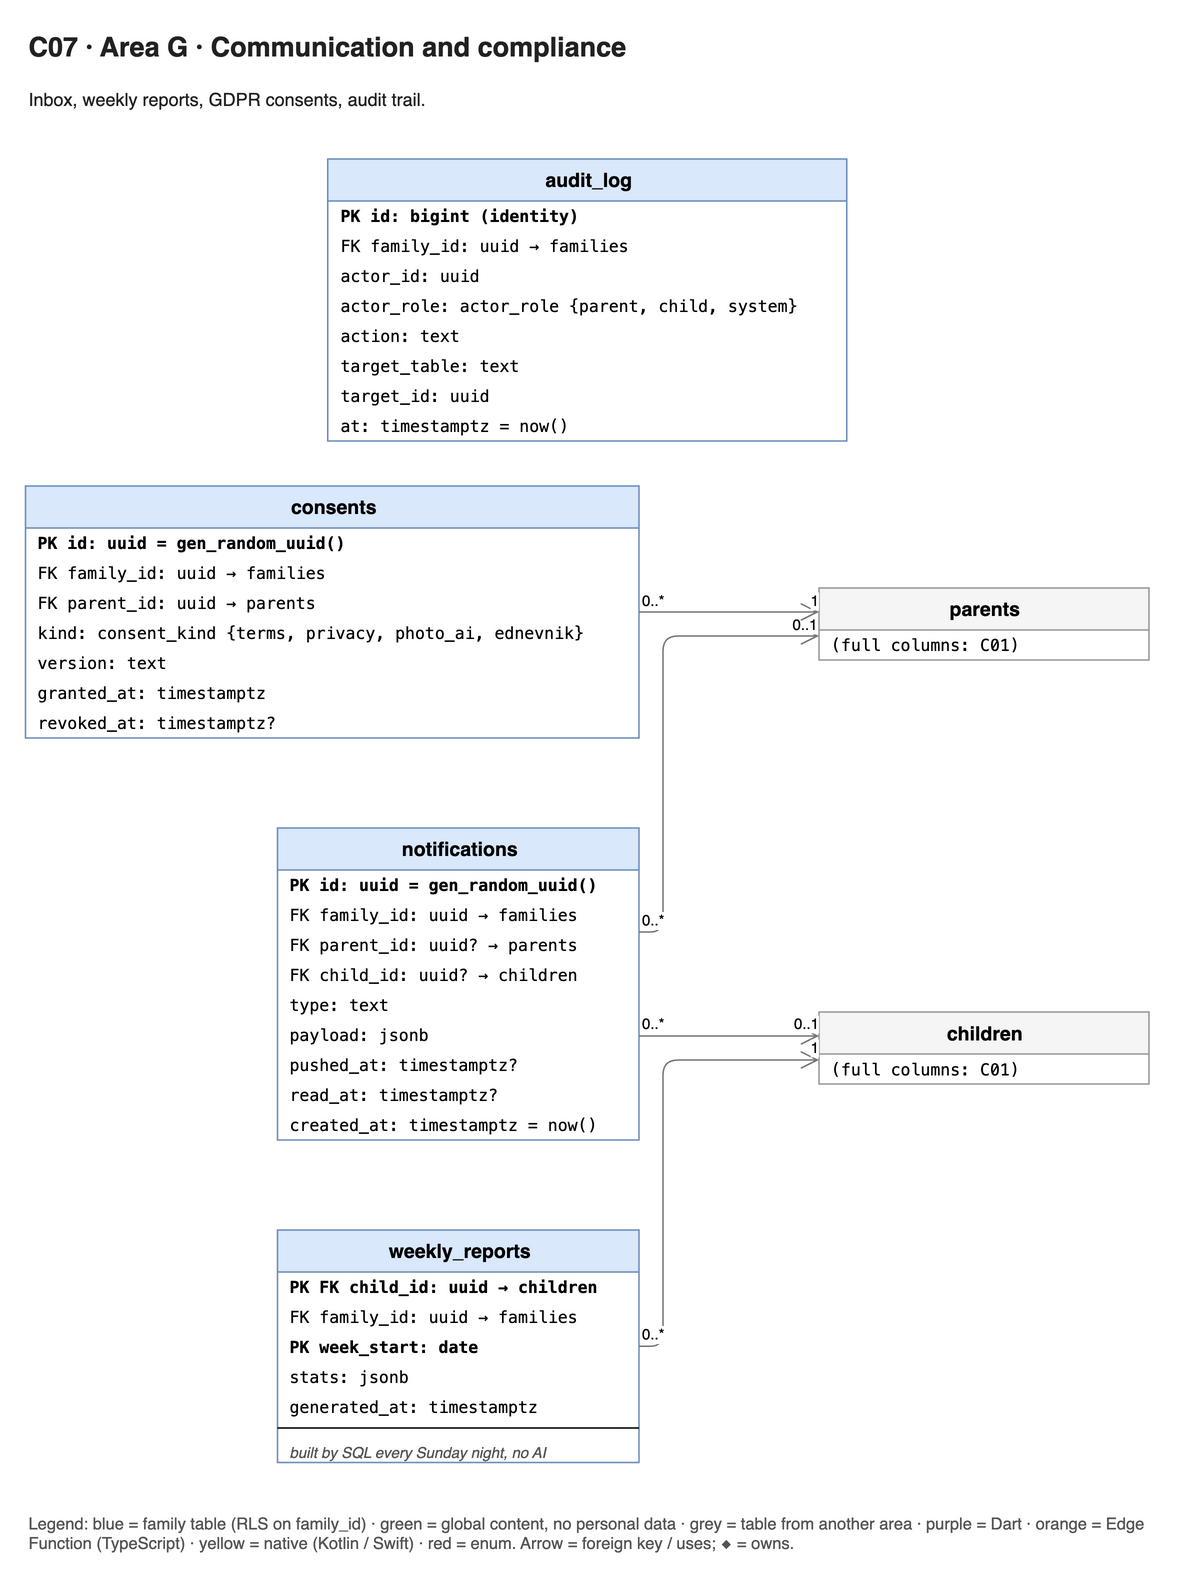

The diagram above was exported from draw.io. Its source (the exported page's mxGraphModel, read from the mxfile embedded in the PNG):
<mxGraphModel grid="0" gridSize="10" guides="1" tooltips="1" connect="1" arrows="1" fold="0" page="0" pageScale="1" pageWidth="827" pageHeight="1169" math="0" shadow="0" adaptiveColors="auto">
  <root>
    <mxCell id="0" />
    <mxCell id="1" parent="0" />
    <mxCell id="c0" parent="1" style="swimlane;fontStyle=1;childLayout=stackLayout;horizontal=1;startSize=28;horizontalStack=0;resizeParent=1;resizeParentMax=0;collapsible=0;html=1;fillColor=#dae8fc;strokeColor=#6c8ebf;swimlaneFillColor=#ffffff;fontSize=13;fontFamily=Helvetica;" value="notifications" vertex="1">
      <mxGeometry height="208" width="241" x="180" y="446" as="geometry" />
    </mxCell>
    <mxCell id="c0a0" parent="c0" style="text;strokeColor=none;fillColor=none;align=left;verticalAlign=middle;spacingLeft=6;overflow=hidden;html=1;fontSize=11;fontStyle=1;fontFamily=Menlo;" value="PK id: uuid = gen_random_uuid()" vertex="1">
      <mxGeometry height="20" width="241" y="28" as="geometry" />
    </mxCell>
    <mxCell id="c0a1" parent="c0" style="text;strokeColor=none;fillColor=none;align=left;verticalAlign=middle;spacingLeft=6;overflow=hidden;html=1;fontSize=11;fontFamily=Menlo;" value="FK family_id: uuid → families" vertex="1">
      <mxGeometry height="20" width="241" y="48" as="geometry" />
    </mxCell>
    <mxCell id="c0a2" parent="c0" style="text;strokeColor=none;fillColor=none;align=left;verticalAlign=middle;spacingLeft=6;overflow=hidden;html=1;fontSize=11;fontFamily=Menlo;" value="FK parent_id: uuid? → parents" vertex="1">
      <mxGeometry height="20" width="241" y="68" as="geometry" />
    </mxCell>
    <mxCell id="c0a3" parent="c0" style="text;strokeColor=none;fillColor=none;align=left;verticalAlign=middle;spacingLeft=6;overflow=hidden;html=1;fontSize=11;fontFamily=Menlo;" value="FK child_id: uuid? → children" vertex="1">
      <mxGeometry height="20" width="241" y="88" as="geometry" />
    </mxCell>
    <mxCell id="c0a4" parent="c0" style="text;strokeColor=none;fillColor=none;align=left;verticalAlign=middle;spacingLeft=6;overflow=hidden;html=1;fontSize=11;fontFamily=Menlo;" value="type: text" vertex="1">
      <mxGeometry height="20" width="241" y="108" as="geometry" />
    </mxCell>
    <mxCell id="c0a5" parent="c0" style="text;strokeColor=none;fillColor=none;align=left;verticalAlign=middle;spacingLeft=6;overflow=hidden;html=1;fontSize=11;fontFamily=Menlo;" value="payload: jsonb" vertex="1">
      <mxGeometry height="20" width="241" y="128" as="geometry" />
    </mxCell>
    <mxCell id="c0a6" parent="c0" style="text;strokeColor=none;fillColor=none;align=left;verticalAlign=middle;spacingLeft=6;overflow=hidden;html=1;fontSize=11;fontFamily=Menlo;" value="pushed_at: timestamptz?" vertex="1">
      <mxGeometry height="20" width="241" y="148" as="geometry" />
    </mxCell>
    <mxCell id="c0a7" parent="c0" style="text;strokeColor=none;fillColor=none;align=left;verticalAlign=middle;spacingLeft=6;overflow=hidden;html=1;fontSize=11;fontFamily=Menlo;" value="read_at: timestamptz?" vertex="1">
      <mxGeometry height="20" width="241" y="168" as="geometry" />
    </mxCell>
    <mxCell id="c0a8" parent="c0" style="text;strokeColor=none;fillColor=none;align=left;verticalAlign=middle;spacingLeft=6;overflow=hidden;html=1;fontSize=11;fontFamily=Menlo;" value="created_at: timestamptz = now()" vertex="1">
      <mxGeometry height="20" width="241" y="188" as="geometry" />
    </mxCell>
    <mxCell id="c1" parent="1" style="swimlane;fontStyle=1;childLayout=stackLayout;horizontal=1;startSize=28;horizontalStack=0;resizeParent=1;resizeParentMax=0;collapsible=0;html=1;fillColor=#f5f5f5;strokeColor=#999999;swimlaneFillColor=#ffffff;fontSize=13;fontFamily=Helvetica;" value="parents" vertex="1">
      <mxGeometry height="48" width="220" x="541" y="286" as="geometry" />
    </mxCell>
    <mxCell id="c1a0" parent="c1" style="text;strokeColor=none;fillColor=none;align=left;verticalAlign=middle;spacingLeft=6;overflow=hidden;html=1;fontSize=11;fontFamily=Menlo;" value="(full columns: C01)" vertex="1">
      <mxGeometry height="20" width="220" y="28" as="geometry" />
    </mxCell>
    <mxCell id="c2" parent="1" style="swimlane;fontStyle=1;childLayout=stackLayout;horizontal=1;startSize=28;horizontalStack=0;resizeParent=1;resizeParentMax=0;collapsible=0;html=1;fillColor=#dae8fc;strokeColor=#6c8ebf;swimlaneFillColor=#ffffff;fontSize=13;fontFamily=Helvetica;" value="consents" vertex="1">
      <mxGeometry height="168" width="409" x="12" y="218" as="geometry" />
    </mxCell>
    <mxCell id="c2a0" parent="c2" style="text;strokeColor=none;fillColor=none;align=left;verticalAlign=middle;spacingLeft=6;overflow=hidden;html=1;fontSize=11;fontStyle=1;fontFamily=Menlo;" value="PK id: uuid = gen_random_uuid()" vertex="1">
      <mxGeometry height="20" width="409" y="28" as="geometry" />
    </mxCell>
    <mxCell id="c2a1" parent="c2" style="text;strokeColor=none;fillColor=none;align=left;verticalAlign=middle;spacingLeft=6;overflow=hidden;html=1;fontSize=11;fontFamily=Menlo;" value="FK family_id: uuid → families" vertex="1">
      <mxGeometry height="20" width="409" y="48" as="geometry" />
    </mxCell>
    <mxCell id="c2a2" parent="c2" style="text;strokeColor=none;fillColor=none;align=left;verticalAlign=middle;spacingLeft=6;overflow=hidden;html=1;fontSize=11;fontFamily=Menlo;" value="FK parent_id: uuid → parents" vertex="1">
      <mxGeometry height="20" width="409" y="68" as="geometry" />
    </mxCell>
    <mxCell id="c2a3" parent="c2" style="text;strokeColor=none;fillColor=none;align=left;verticalAlign=middle;spacingLeft=6;overflow=hidden;html=1;fontSize=11;fontFamily=Menlo;" value="kind: consent_kind {terms, privacy, photo_ai, ednevnik}" vertex="1">
      <mxGeometry height="20" width="409" y="88" as="geometry" />
    </mxCell>
    <mxCell id="c2a4" parent="c2" style="text;strokeColor=none;fillColor=none;align=left;verticalAlign=middle;spacingLeft=6;overflow=hidden;html=1;fontSize=11;fontFamily=Menlo;" value="version: text" vertex="1">
      <mxGeometry height="20" width="409" y="108" as="geometry" />
    </mxCell>
    <mxCell id="c2a5" parent="c2" style="text;strokeColor=none;fillColor=none;align=left;verticalAlign=middle;spacingLeft=6;overflow=hidden;html=1;fontSize=11;fontFamily=Menlo;" value="granted_at: timestamptz" vertex="1">
      <mxGeometry height="20" width="409" y="128" as="geometry" />
    </mxCell>
    <mxCell id="c2a6" parent="c2" style="text;strokeColor=none;fillColor=none;align=left;verticalAlign=middle;spacingLeft=6;overflow=hidden;html=1;fontSize=11;fontFamily=Menlo;" value="revoked_at: timestamptz?" vertex="1">
      <mxGeometry height="20" width="409" y="148" as="geometry" />
    </mxCell>
    <mxCell id="c3" parent="1" style="swimlane;fontStyle=1;childLayout=stackLayout;horizontal=1;startSize=28;horizontalStack=0;resizeParent=1;resizeParentMax=0;collapsible=0;html=1;fillColor=#dae8fc;strokeColor=#6c8ebf;swimlaneFillColor=#ffffff;fontSize=13;fontFamily=Helvetica;" value="weekly_reports" vertex="1">
      <mxGeometry height="155" width="241" x="180" y="714" as="geometry" />
    </mxCell>
    <mxCell id="c3a0" parent="c3" style="text;strokeColor=none;fillColor=none;align=left;verticalAlign=middle;spacingLeft=6;overflow=hidden;html=1;fontSize=11;fontStyle=1;fontFamily=Menlo;" value="PK FK child_id: uuid → children" vertex="1">
      <mxGeometry height="20" width="241" y="28" as="geometry" />
    </mxCell>
    <mxCell id="c3a1" parent="c3" style="text;strokeColor=none;fillColor=none;align=left;verticalAlign=middle;spacingLeft=6;overflow=hidden;html=1;fontSize=11;fontFamily=Menlo;" value="FK family_id: uuid → families" vertex="1">
      <mxGeometry height="20" width="241" y="48" as="geometry" />
    </mxCell>
    <mxCell id="c3a2" parent="c3" style="text;strokeColor=none;fillColor=none;align=left;verticalAlign=middle;spacingLeft=6;overflow=hidden;html=1;fontSize=11;fontStyle=1;fontFamily=Menlo;" value="PK week_start: date" vertex="1">
      <mxGeometry height="20" width="241" y="68" as="geometry" />
    </mxCell>
    <mxCell id="c3a3" parent="c3" style="text;strokeColor=none;fillColor=none;align=left;verticalAlign=middle;spacingLeft=6;overflow=hidden;html=1;fontSize=11;fontFamily=Menlo;" value="stats: jsonb" vertex="1">
      <mxGeometry height="20" width="241" y="88" as="geometry" />
    </mxCell>
    <mxCell id="c3a4" parent="c3" style="text;strokeColor=none;fillColor=none;align=left;verticalAlign=middle;spacingLeft=6;overflow=hidden;html=1;fontSize=11;fontFamily=Menlo;" value="generated_at: timestamptz" vertex="1">
      <mxGeometry height="20" width="241" y="108" as="geometry" />
    </mxCell>
    <mxCell id="c3s2" parent="c3" style="line;strokeWidth=1;fillColor=none;html=1;points=[];" value="" vertex="1">
      <mxGeometry height="8" width="241" y="128" as="geometry" />
    </mxCell>
    <mxCell id="c3n" parent="c3" style="text;html=1;whiteSpace=wrap;fontSize=10;fontStyle=2;fontColor=#555555;spacingLeft=6;fontFamily=Helvetica;" value="built by SQL every Sunday night, no AI" vertex="1">
      <mxGeometry height="19" width="241" y="136" as="geometry" />
    </mxCell>
    <mxCell id="c4" parent="1" style="swimlane;fontStyle=1;childLayout=stackLayout;horizontal=1;startSize=28;horizontalStack=0;resizeParent=1;resizeParentMax=0;collapsible=0;html=1;fillColor=#f5f5f5;strokeColor=#999999;swimlaneFillColor=#ffffff;fontSize=13;fontFamily=Helvetica;" value="children" vertex="1">
      <mxGeometry height="48" width="220" x="541" y="568.6700000000001" as="geometry" />
    </mxCell>
    <mxCell id="c4a0" parent="c4" style="text;strokeColor=none;fillColor=none;align=left;verticalAlign=middle;spacingLeft=6;overflow=hidden;html=1;fontSize=11;fontFamily=Menlo;" value="(full columns: C01)" vertex="1">
      <mxGeometry height="20" width="220" y="28" as="geometry" />
    </mxCell>
    <mxCell id="c5" parent="1" style="swimlane;fontStyle=1;childLayout=stackLayout;horizontal=1;startSize=28;horizontalStack=0;resizeParent=1;resizeParentMax=0;collapsible=0;html=1;fillColor=#dae8fc;strokeColor=#6c8ebf;swimlaneFillColor=#ffffff;fontSize=13;fontFamily=Helvetica;" value="audit_log" vertex="1">
      <mxGeometry height="188" width="346" x="213.5" as="geometry" />
    </mxCell>
    <mxCell id="c5a0" parent="c5" style="text;strokeColor=none;fillColor=none;align=left;verticalAlign=middle;spacingLeft=6;overflow=hidden;html=1;fontSize=11;fontStyle=1;fontFamily=Menlo;" value="PK id: bigint (identity)" vertex="1">
      <mxGeometry height="20" width="346" y="28" as="geometry" />
    </mxCell>
    <mxCell id="c5a1" parent="c5" style="text;strokeColor=none;fillColor=none;align=left;verticalAlign=middle;spacingLeft=6;overflow=hidden;html=1;fontSize=11;fontFamily=Menlo;" value="FK family_id: uuid → families" vertex="1">
      <mxGeometry height="20" width="346" y="48" as="geometry" />
    </mxCell>
    <mxCell id="c5a2" parent="c5" style="text;strokeColor=none;fillColor=none;align=left;verticalAlign=middle;spacingLeft=6;overflow=hidden;html=1;fontSize=11;fontFamily=Menlo;" value="actor_id: uuid" vertex="1">
      <mxGeometry height="20" width="346" y="68" as="geometry" />
    </mxCell>
    <mxCell id="c5a3" parent="c5" style="text;strokeColor=none;fillColor=none;align=left;verticalAlign=middle;spacingLeft=6;overflow=hidden;html=1;fontSize=11;fontFamily=Menlo;" value="actor_role: actor_role {parent, child, system}" vertex="1">
      <mxGeometry height="20" width="346" y="88" as="geometry" />
    </mxCell>
    <mxCell id="c5a4" parent="c5" style="text;strokeColor=none;fillColor=none;align=left;verticalAlign=middle;spacingLeft=6;overflow=hidden;html=1;fontSize=11;fontFamily=Menlo;" value="action: text" vertex="1">
      <mxGeometry height="20" width="346" y="108" as="geometry" />
    </mxCell>
    <mxCell id="c5a5" parent="c5" style="text;strokeColor=none;fillColor=none;align=left;verticalAlign=middle;spacingLeft=6;overflow=hidden;html=1;fontSize=11;fontFamily=Menlo;" value="target_table: text" vertex="1">
      <mxGeometry height="20" width="346" y="128" as="geometry" />
    </mxCell>
    <mxCell id="c5a6" parent="c5" style="text;strokeColor=none;fillColor=none;align=left;verticalAlign=middle;spacingLeft=6;overflow=hidden;html=1;fontSize=11;fontFamily=Menlo;" value="target_id: uuid" vertex="1">
      <mxGeometry height="20" width="346" y="148" as="geometry" />
    </mxCell>
    <mxCell id="c5a7" parent="c5" style="text;strokeColor=none;fillColor=none;align=left;verticalAlign=middle;spacingLeft=6;overflow=hidden;html=1;fontSize=11;fontFamily=Menlo;" value="at: timestamptz = now()" vertex="1">
      <mxGeometry height="20" width="346" y="168" as="geometry" />
    </mxCell>
    <mxCell id="r0" edge="1" parent="1" source="c0" style="rounded=1;html=1;fontSize=10;strokeColor=#777777;labelBackgroundColor=default;endArrow=open;endSize=10;exitX=1;exitY=0.3333;entryX=0;entryY=0.6667;edgeStyle=orthogonalEdgeStyle;" target="c1" value="">
      <mxGeometry relative="1" as="geometry">
        <Array as="points">
          <mxPoint x="437" y="515.3299999999999" />
          <mxPoint x="437" y="318" />
        </Array>
      </mxGeometry>
    </mxCell>
    <mxCell id="r0m0" connectable="0" parent="r0" style="edgeLabel;resizable=0;html=1;align=left;verticalAlign=bottom;fontSize=10;" value="0..*" vertex="1">
      <mxGeometry relative="1" x="-1" as="geometry">
        <mxPoint as="offset" />
      </mxGeometry>
    </mxCell>
    <mxCell id="r0m1" connectable="0" parent="r0" style="edgeLabel;resizable=0;html=1;align=right;verticalAlign=bottom;fontSize=10;" value="0..1" vertex="1">
      <mxGeometry relative="1" x="1" as="geometry">
        <mxPoint as="offset" />
      </mxGeometry>
    </mxCell>
    <mxCell id="r1" edge="1" parent="1" source="c0" style="rounded=1;html=1;fontSize=10;strokeColor=#777777;labelBackgroundColor=default;endArrow=open;endSize=10;exitX=1;exitY=0.6667;entryX=0;entryY=0.3333;edgeStyle=orthogonalEdgeStyle;" target="c4" value="">
      <mxGeometry relative="1" as="geometry">
        <Array as="points">
          <mxPoint x="481" y="584.6700000000001" />
        </Array>
      </mxGeometry>
    </mxCell>
    <mxCell id="r1m0" connectable="0" parent="r1" style="edgeLabel;resizable=0;html=1;align=left;verticalAlign=bottom;fontSize=10;" value="0..*" vertex="1">
      <mxGeometry relative="1" x="-1" as="geometry">
        <mxPoint as="offset" />
      </mxGeometry>
    </mxCell>
    <mxCell id="r1m1" connectable="0" parent="r1" style="edgeLabel;resizable=0;html=1;align=right;verticalAlign=bottom;fontSize=10;" value="0..1" vertex="1">
      <mxGeometry relative="1" x="1" as="geometry">
        <mxPoint as="offset" />
      </mxGeometry>
    </mxCell>
    <mxCell id="r2" edge="1" parent="1" source="c2" style="rounded=1;html=1;fontSize=10;strokeColor=#777777;labelBackgroundColor=default;endArrow=open;endSize=10;exitX=1;exitY=0.5;entryX=0;entryY=0.3333;edgeStyle=orthogonalEdgeStyle;" target="c1" value="">
      <mxGeometry relative="1" as="geometry">
        <Array as="points">
          <mxPoint x="481" y="302" />
        </Array>
      </mxGeometry>
    </mxCell>
    <mxCell id="r2m0" connectable="0" parent="r2" style="edgeLabel;resizable=0;html=1;align=left;verticalAlign=bottom;fontSize=10;" value="0..*" vertex="1">
      <mxGeometry relative="1" x="-1" as="geometry">
        <mxPoint as="offset" />
      </mxGeometry>
    </mxCell>
    <mxCell id="r2m1" connectable="0" parent="r2" style="edgeLabel;resizable=0;html=1;align=right;verticalAlign=bottom;fontSize=10;" value="1" vertex="1">
      <mxGeometry relative="1" x="1" as="geometry">
        <mxPoint as="offset" />
      </mxGeometry>
    </mxCell>
    <mxCell id="r3" edge="1" parent="1" source="c3" style="rounded=1;html=1;fontSize=10;strokeColor=#777777;labelBackgroundColor=default;endArrow=open;endSize=10;exitX=1;exitY=0.5;entryX=0;entryY=0.6667;edgeStyle=orthogonalEdgeStyle;" target="c4" value="">
      <mxGeometry relative="1" as="geometry">
        <Array as="points">
          <mxPoint x="437" y="791.5" />
          <mxPoint x="437" y="600.6700000000001" />
        </Array>
      </mxGeometry>
    </mxCell>
    <mxCell id="r3m0" connectable="0" parent="r3" style="edgeLabel;resizable=0;html=1;align=left;verticalAlign=bottom;fontSize=10;" value="0..*" vertex="1">
      <mxGeometry relative="1" x="-1" as="geometry">
        <mxPoint as="offset" />
      </mxGeometry>
    </mxCell>
    <mxCell id="r3m1" connectable="0" parent="r3" style="edgeLabel;resizable=0;html=1;align=right;verticalAlign=bottom;fontSize=10;" value="1" vertex="1">
      <mxGeometry relative="1" x="1" as="geometry">
        <mxPoint as="offset" />
      </mxGeometry>
    </mxCell>
    <mxCell id="title" value="C07 · Area G · Communication and compliance" style="text;html=1;align=left;verticalAlign=middle;whiteSpace=wrap;fontSize=18;fontColor=#222222;fontFamily=Helvetica;fontStyle=1;" vertex="1" parent="1">
      <mxGeometry x="12" y="-90" width="760" height="30" as="geometry" />
    </mxCell>
    <mxCell id="summary" value="Inbox, weekly reports, GDPR consents, audit trail." style="text;html=1;align=left;verticalAlign=middle;whiteSpace=wrap;fontSize=12;fontColor=#222222;fontFamily=Helvetica;" vertex="1" parent="1">
      <mxGeometry x="12" y="-60" width="760" height="40" as="geometry" />
    </mxCell>
    <mxCell id="legend" value="Legend: blue = family table (RLS on family_id) · green = global content, no personal data · grey = table from another area · purple = Dart · orange = Edge Function (TypeScript) · yellow = native (Kotlin / Swift) · red = enum. Arrow = foreign key / uses; ◆ = owns." style="text;html=1;align=left;verticalAlign=middle;whiteSpace=wrap;fontSize=11;fontColor=#555555;fontFamily=Helvetica;" vertex="1" parent="1">
      <mxGeometry x="12" y="899" width="760" height="34" as="geometry" />
    </mxCell>
  </root>
</mxGraphModel>